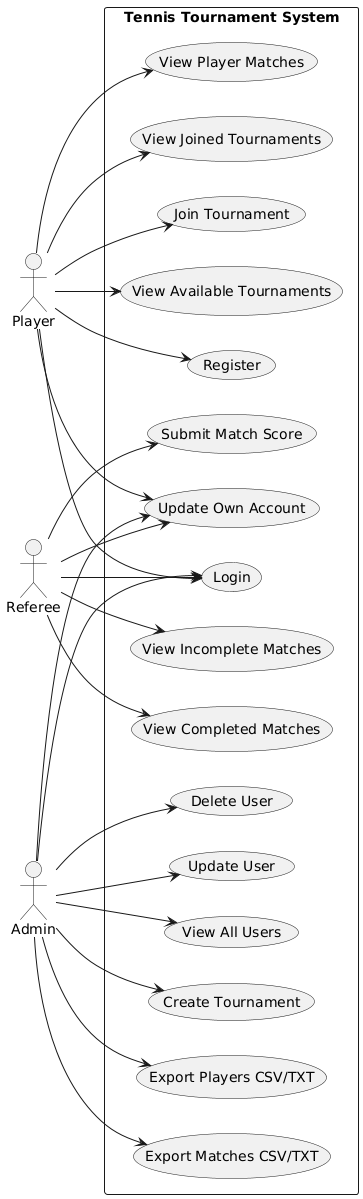

The diagram above was rendered by PlantUML. Its source (embedded in the PNG):
@startuml
left to right direction
skinparam packageStyle rectangle

actor Player
actor Referee
actor Admin

rectangle "Tennis Tournament System" {
    
    (Register)
    (Login)
    
    Player --> (Register)
    Player --> (Login)
    Referee --> (Login)
    Admin --> (Login)
    
    (View Available Tournaments)
    (Join Tournament)
    (View Joined Tournaments)
    (View Player Matches)
    (Update Own Account)
    
    Player --> (View Available Tournaments)
    Player --> (Join Tournament)
    Player --> (View Joined Tournaments)
    Player --> (View Player Matches)
    Player --> (Update Own Account)

    (View Incomplete Matches)
    (Submit Match Score)
    (View Completed Matches)

    Referee --> (View Incomplete Matches)
    Referee --> (Submit Match Score)
    Referee --> (View Completed Matches)
    Referee --> (Update Own Account)

    (Create Tournament)
    (View All Users)
    (Update User)
    (Delete User)
    (Export Matches CSV/TXT)
    (Export Players CSV/TXT)

    Admin --> (Create Tournament)
    Admin --> (View All Users)
    Admin --> (Update User)
    Admin --> (Delete User)
    Admin --> (Export Matches CSV/TXT)
    Admin --> (Export Players CSV/TXT)
    Admin --> (Update Own Account)
}
@enduml